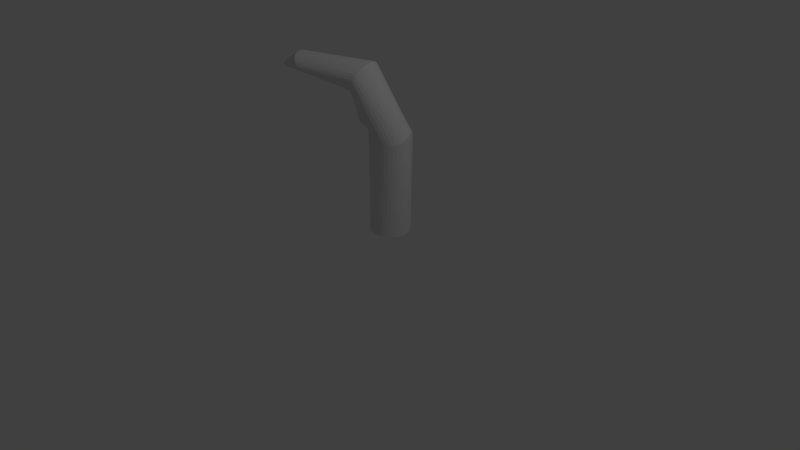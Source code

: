 # Source: little_tomato_plant.blend  (saved by Blender 2.79.0; exported with 4.5.12 LTS)
import bpy
from mathutils import Matrix  # noqa: F401  (used for matrix-valued properties, if any)

bpy.ops.wm.read_factory_settings(use_empty=True)
scene = bpy.context.scene
scene.name = 'Scene'

# ---- collections
col_collection_1 = bpy.data.collections.new('Collection 1'); scene.collection.children.link(col_collection_1)

# ---- world
world_world = bpy.data.worlds.new('World'); scene.world = world_world
world_world.color = (0.05088, 0.05088, 0.05088)
world_world.use_sun_shadow = False
world_world.sun_shadow_jitter_overblur = 0.0
world_world.cycles.sampling_method = 'MANUAL'

# ---- cameras
cam_camera = bpy.data.cameras.new('Camera')
cam_camera.clip_end = 100.0
cam_camera.lens = 35.0
cam_camera.sensor_width = 32.0
cam_camera.sensor_height = 18.0
cam_camera.ortho_scale = 7.314
cam_camera.dof.focus_distance = 0.0
cam_camera.dof.aperture_fstop = 128.0

# ---- lights
light_lamp = bpy.data.lights.new('Lamp', 'POINT')
light_lamp.transmission_factor = 0.0
light_lamp.cutoff_distance = 30.0
light_lamp.energy = 100.0
light_lamp.shadow_buffer_clip_start = 1.001
light_lamp.shadow_soft_size = 0.1
light_lamp.shadow_maximum_resolution = 0.006
light_lamp.use_absolute_resolution = True

# ---- meshes
me_cylinder = bpy.data.meshes.new('Cylinder')
me_cylinder.from_pydata([(5.96e-08, 0.2604, -1.0), (0.0587, 0.2615, 0.2647), (0.05242, 0.2554, -1.0), (0.1081, 0.2548, 0.282), (0.1028, 0.2406, -1.0), (0.1532, 0.2372, 0.3039), (0.1493, 0.2165, -1.0), (0.1925, 0.2096, 0.3278), (0.19, 0.1841, -1.0), (0.2248, 0.173, 0.3526), (0.2234, 0.1447, -1.0), (0.2491, 0.1291, 0.3784), (0.2482, 0.09965, -1.0), (0.276, 0.08508, 0.3858), (0.2635, 0.0508, -1.0), (0.2984, 0.03959, 0.3586), (0.2687, 2.98e-07, -1.0), (0.3106, -0.007657, 0.3347), (0.2635, -0.0508, -1.0), (0.3114, -0.05542, 0.3126), (0.2482, -0.09965, -1.0), (0.3004, -0.1019, 0.2928), (0.2234, -0.1447, -1.0), (0.278, -0.1456, 0.2773), (0.19, -0.1841, -1.0), (0.2461, -0.1841, 0.2644), (0.1493, -0.2165, -1.0), (0.2057, -0.2161, 0.2561), (0.1028, -0.2406, -1.0), (0.1576, -0.241, 0.2603), (0.05242, -0.2554, -1.0), (0.1036, -0.2578, 0.2788), (-5.96e-08, -0.2604, -1.0), (0.04606, -0.2657, 0.3115), (-0.05242, -0.2554, -1.0), (-0.01275, -0.2645, 0.3562), (-0.1028, -0.2406, -1.0), (-0.0707, -0.254, 0.4068), (-0.1493, -0.2165, -1.0), (-0.1306, -0.2354, 0.3929), (-0.19, -0.1841, -1.0), (-0.1755, -0.2046, 0.3844), (-0.2234, -0.1447, -1.0), (-0.2086, -0.1649, 0.3799), (-0.2482, -0.09965, -1.0), (-0.2332, -0.1198, 0.3784), (-0.2635, -0.0508, -1.0), (-0.2477, -0.07061, 0.3801), (-0.2687, 4.768e-07, -1.0), (-0.2466, -0.0173, 0.3862), (-0.2635, 0.0508, -1.0), (-0.2285, 0.03888, 0.393), (-0.2482, 0.09965, -1.0), (-0.2054, 0.0922, 0.3426), (-0.2234, 0.1447, -1.0), (-0.1737, 0.1411, 0.299), (-0.19, 0.1841, -1.0), (-0.1348, 0.1837, 0.2661), (-0.1493, 0.2165, -1.0), (-0.09017, 0.2182, 0.2469), (-0.1028, 0.2406, -1.0), (-0.04183, 0.2432, 0.2422), (-0.05242, 0.2554, -1.0), (0.008078, 0.2576, 0.2508), (-0.08885, 0.1809, 0.5765), (-0.03815, 0.1749, 0.5893), (0.0107, 0.1591, 0.6006), (0.0558, 0.1343, 0.6098), (0.09543, 0.1013, 0.6166), (0.1281, 0.06139, 0.6208), (0.1536, 0.01709, 0.6234), (0.1676, -0.03271, 0.6208), (0.173, -0.0833, 0.6165), (0.1685, -0.1337, 0.6096), (0.1541, -0.1819, 0.6003), (0.1305, -0.2262, 0.5891), (0.09851, -0.2647, 0.5762), (0.05943, -0.2961, 0.5622), (0.01473, -0.3191, 0.5477), (-0.03387, -0.3328, 0.5332), (-0.08449, -0.3367, 0.5193), (-0.1352, -0.3307, 0.5065), (-0.184, -0.3149, 0.4952), (-0.2292, -0.2901, 0.486), (-0.2688, -0.2571, 0.4791), (-0.3014, -0.2172, 0.4749), (-0.3258, -0.172, 0.4735), (-0.341, -0.1231, 0.475), (-0.3464, -0.07251, 0.4793), (-0.3418, -0.02212, 0.4862), (-0.3275, 0.02612, 0.4954), (-0.3038, 0.07036, 0.5067), (-0.2719, 0.1089, 0.5196), (-0.2328, 0.1403, 0.5335), (-0.1881, 0.1633, 0.548), (-0.1395, 0.177, 0.5626), (-0.283, 0.0462, 1.131), (-0.2548, 0.02309, 1.165), (-0.2277, -0.008372, 1.193), (-0.2027, -0.04694, 1.215), (-0.1809, -0.09124, 1.23), (-0.1633, -0.1396, 1.238), (-0.1504, -0.1905, 1.236), (-0.1428, -0.2418, 1.227), (-0.1405, -0.2914, 1.21), (-0.1434, -0.3374, 1.187), (-0.1506, -0.3773, 1.16), (-0.1615, -0.4095, 1.131), (-0.1758, -0.4326, 1.098), (-0.193, -0.4461, 1.062), (-0.2127, -0.4492, 1.024), (-0.2343, -0.4419, 0.9867), (-0.2574, -0.4248, 0.9508), (-0.2814, -0.3989, 0.9175), (-0.306, -0.3654, 0.8885), (-0.3297, -0.3253, 0.8659), (-0.3523, -0.2806, 0.8497), (-0.3726, -0.2328, 0.8409), (-0.3892, -0.1838, 0.8396), (-0.4019, -0.1354, 0.8458), (-0.4089, -0.08863, 0.8603), (-0.4106, -0.04591, 0.8811), (-0.4064, -0.00854, 0.9078), (-0.3963, 0.02237, 0.9402), (-0.3811, 0.04531, 0.976), (-0.361, 0.05978, 1.015), (-0.3373, 0.06484, 1.055), (-0.311, 0.06019, 1.094), (-0.9397, -0.5194, 1.292), (-0.9472, -0.5467, 1.304), (-0.9518, -0.5763, 1.312), (-0.9532, -0.6068, 1.314), (-0.9514, -0.6372, 1.312), (-0.9465, -0.6662, 1.306), (-0.9387, -0.6929, 1.293), (-0.9283, -0.7161, 1.277), (-0.9156, -0.7349, 1.258), (-0.9012, -0.7487, 1.235), (-0.8855, -0.7569, 1.211), (-0.8694, -0.7591, 1.186), (-0.8532, -0.7554, 1.16), (-0.8377, -0.7458, 1.136), (-0.8234, -0.7307, 1.113), (-0.811, -0.7107, 1.093), (-0.8008, -0.6866, 1.077), (-0.7933, -0.6592, 1.065), (-0.7887, -0.6297, 1.057), (-0.7873, -0.5992, 1.054), (-0.7891, -0.5688, 1.056), (-0.794, -0.5397, 1.064), (-0.8018, -0.5131, 1.075), (-0.8123, -0.4899, 1.091), (-0.8249, -0.471, 1.111), (-0.8394, -0.4573, 1.133), (-0.855, -0.4491, 1.158), (-0.8712, -0.4468, 1.183), (-0.8873, -0.4506, 1.208), (-0.9028, -0.4602, 1.233), (-0.9171, -0.4753, 1.255), (-0.9295, -0.4953, 1.275), (-1.105, -0.7237, 1.169), (-1.103, -0.717, 1.166), (-1.106, -0.731, 1.171), (-1.106, -0.7385, 1.171), (-1.106, -0.7459, 1.171), (-1.105, -0.753, 1.169), (-1.103, -0.7596, 1.166), (-1.1, -0.7653, 1.162), (-1.097, -0.7699, 1.157), (-1.094, -0.7733, 1.152), (-1.09, -0.7753, 1.146), (-1.086, -0.7758, 1.14), (-1.082, -0.7749, 1.134), (-1.078, -0.7725, 1.128), (-1.075, -0.7688, 1.122), (-1.071, -0.7639, 1.117), (-1.069, -0.758, 1.113), (-1.067, -0.7513, 1.11), (-1.066, -0.7441, 1.108), (-1.066, -0.7366, 1.108), (-1.066, -0.7291, 1.108), (-1.067, -0.722, 1.11), (-1.069, -0.7155, 1.113), (-1.072, -0.7098, 1.117), (-1.075, -0.7052, 1.121), (-1.078, -0.7018, 1.127), (-1.082, -0.6998, 1.133), (-1.086, -0.6992, 1.139), (-1.09, -0.7001, 1.145), (-1.094, -0.7025, 1.151), (-1.097, -0.7062, 1.157), (-1.101, -0.7111, 1.162)], [], [(0, 1, 3, 2), (2, 3, 5, 4), (4, 5, 7, 6), (6, 7, 9, 8), (8, 9, 11, 10), (10, 11, 13, 12), (12, 13, 15, 14), (14, 15, 17, 16), (16, 17, 19, 18), (18, 19, 21, 20), (20, 21, 23, 22), (22, 23, 25, 24), (24, 25, 27, 26), (26, 27, 29, 28), (28, 29, 31, 30), (30, 31, 33, 32), (32, 33, 35, 34), (34, 35, 37, 36), (36, 37, 39, 38), (38, 39, 41, 40), (40, 41, 43, 42), (42, 43, 45, 44), (44, 45, 47, 46), (46, 47, 49, 48), (48, 49, 51, 50), (50, 51, 53, 52), (52, 53, 55, 54), (54, 55, 57, 56), (56, 57, 59, 58), (58, 59, 61, 60), (7, 5, 66, 67), (60, 61, 63, 62), (62, 63, 1, 0), (0, 2, 4, 6, 8, 10, 12, 14, 16, 18, 20, 22, 24, 26, 28, 30, 32, 34, 36, 38, 40, 42, 44, 46, 48, 50, 52, 54, 56, 58, 60, 62), (84, 83, 115, 116), (25, 23, 75, 76), (43, 41, 84, 85), (61, 59, 93, 94), (17, 15, 71, 72), (35, 33, 80, 81), (53, 51, 89, 90), (9, 7, 67, 68), (27, 25, 76, 77), (45, 43, 85, 86), (63, 61, 94, 95), (19, 17, 72, 73), (37, 35, 81, 82), (55, 53, 90, 91), (11, 9, 68, 69), (29, 27, 77, 78), (47, 45, 86, 87), (3, 1, 64, 65), (1, 63, 95, 64), (21, 19, 73, 74), (39, 37, 82, 83), (57, 55, 91, 92), (13, 11, 69, 70), (31, 29, 78, 79), (49, 47, 87, 88), (5, 3, 65, 66), (23, 21, 74, 75), (41, 39, 83, 84), (59, 57, 92, 93), (15, 13, 70, 71), (33, 31, 79, 80), (51, 49, 88, 89), (119, 118, 150, 151), (71, 70, 102, 103), (85, 84, 116, 117), (72, 71, 103, 104), (86, 85, 117, 118), (73, 72, 104, 105), (87, 86, 118, 119), (74, 73, 105, 106), (88, 87, 119, 120), (75, 74, 106, 107), (89, 88, 120, 121), (76, 75, 107, 108), (90, 89, 121, 122), (77, 76, 108, 109), (91, 90, 122, 123), (78, 77, 109, 110), (65, 64, 96, 97), (92, 91, 123, 124), (79, 78, 110, 111), (66, 65, 97, 98), (93, 92, 124, 125), (80, 79, 111, 112), (67, 66, 98, 99), (94, 93, 125, 126), (81, 80, 112, 113), (68, 67, 99, 100), (95, 94, 126, 127), (82, 81, 113, 114), (69, 68, 100, 101), (64, 95, 127, 96), (83, 82, 114, 115), (70, 69, 101, 102), (154, 153, 185, 186), (106, 105, 137, 138), (120, 119, 151, 152), (107, 106, 138, 139), (121, 120, 152, 153), (108, 107, 139, 140), (122, 121, 153, 154), (109, 108, 140, 141), (123, 122, 154, 155), (110, 109, 141, 142), (97, 96, 128, 129), (124, 123, 155, 156), (111, 110, 142, 143), (98, 97, 129, 130), (125, 124, 156, 157), (112, 111, 143, 144), (99, 98, 130, 131), (126, 125, 157, 158), (113, 112, 144, 145), (100, 99, 131, 132), (127, 126, 158, 159), (114, 113, 145, 146), (101, 100, 132, 133), (96, 127, 159, 128), (115, 114, 146, 147), (102, 101, 133, 134), (116, 115, 147, 148), (103, 102, 134, 135), (117, 116, 148, 149), (104, 103, 135, 136), (118, 117, 149, 150), (105, 104, 136, 137), (160, 161, 191, 190, 189, 188, 187, 186, 185, 184, 183, 182, 181, 180, 179, 178, 177, 176, 175, 174, 173, 172, 171, 170, 169, 168, 167, 166, 165, 164, 163, 162), (141, 140, 172, 173), (155, 154, 186, 187), (142, 141, 173, 174), (129, 128, 161, 160), (156, 155, 187, 188), (143, 142, 174, 175), (130, 129, 160, 162), (157, 156, 188, 189), (144, 143, 175, 176), (131, 130, 162, 163), (158, 157, 189, 190), (145, 144, 176, 177), (132, 131, 163, 164), (159, 158, 190, 191), (146, 145, 177, 178), (133, 132, 164, 165), (128, 159, 191, 161), (147, 146, 178, 179), (134, 133, 165, 166), (148, 147, 179, 180), (135, 134, 166, 167), (149, 148, 180, 181), (136, 135, 167, 168), (150, 149, 181, 182), (137, 136, 168, 169), (151, 150, 182, 183), (138, 137, 169, 170), (152, 151, 183, 184), (139, 138, 170, 171), (153, 152, 184, 185), (140, 139, 171, 172)])
me_cylinder.use_remesh_preserve_volume = False
me_cylinder.use_remesh_preserve_attributes = False
me_cylinder.use_mirror_vertex_groups = False
me_cylinder.update()

# ---- objects
ob_cylinder = bpy.data.objects.new('Cylinder', me_cylinder)
ob_lamp = bpy.data.objects.new('Lamp', light_lamp)
ob_camera = bpy.data.objects.new('Camera', cam_camera)

# ---- transforms, parenting, visibility, modifiers, constraints
ob_cylinder.location = (-0.1144, 0.4808, 1.163)
ob_cylinder.lineart.crease_threshold = 0.0
ob_lamp.location = (4.076, 1.005, 5.904)
ob_lamp.rotation_euler = (0.6503, 0.05522, 1.866)
ob_lamp.lock_rotations_4d = False
ob_lamp.empty_display_type = 'ARROWS'
ob_lamp.color = (0.0, 0.0, 0.0, 0.0)
ob_lamp.lineart.crease_threshold = 0.0
ob_camera.location = (7.481, -6.508, 5.344)
ob_camera.rotation_euler = (1.109, 0.0, 0.8149)
ob_camera.lock_rotations_4d = False
ob_camera.empty_display_type = 'ARROWS'
ob_camera.color = (0.0, 0.0, 0.0, 0.0)
ob_camera.display_type = 'WIRE'
ob_camera.lineart.crease_threshold = 0.0

# ---- collection membership
col_collection_1.objects.link(ob_cylinder)
col_collection_1.objects.link(ob_lamp)
col_collection_1.objects.link(ob_camera)

# ---- scene / render settings (as saved in the file)
scene.camera = ob_camera
scene.frame_start = 1; scene.frame_end = 250; scene.frame_set(1)
scene.render.engine = 'BLENDER_EEVEE_NEXT'
scene.render.resolution_percentage = 50
scene.render.dither_intensity = 0.0
scene.cycles.use_denoising = False
scene.cycles.samples = 128
scene.cycles.sampling_pattern = 'TABULATED_SOBOL'
scene.cycles.use_adaptive_sampling = False
scene.cycles.use_light_tree = False
scene.cycles.blur_glossy = 0.0
scene.cycles.sample_clamp_indirect = 0.0
scene.view_settings.view_transform = 'Standard'
bpy.context.view_layer.update()
